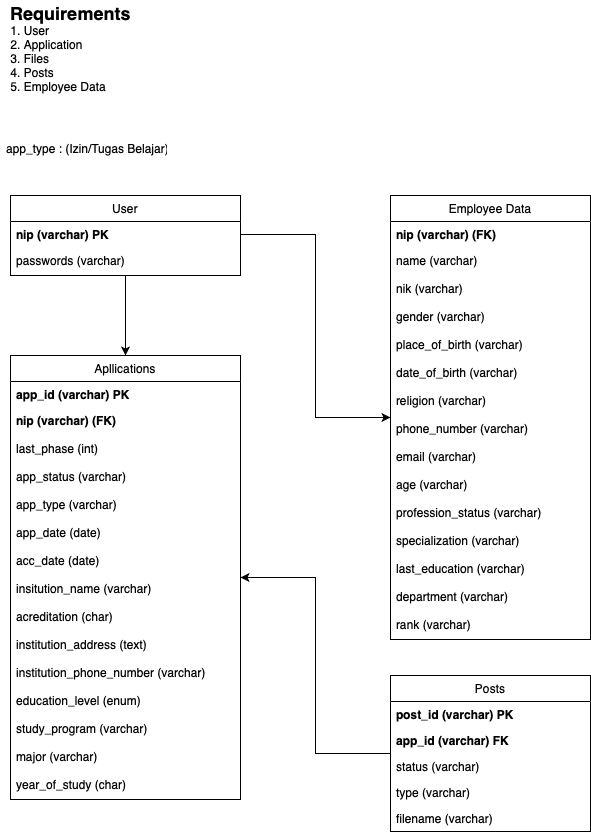

The diagram above was exported from draw.io. Its source (the exported page's mxGraphModel, read from the mxfile embedded in the PNG):
<mxGraphModel dx="946" dy="725" grid="1" gridSize="10" guides="1" tooltips="1" connect="1" arrows="1" fold="1" page="1" pageScale="1" pageWidth="850" pageHeight="1100" math="0" shadow="0" extFonts="Permanent Marker^https://fonts.googleapis.com/css?family=Permanent+Marker">
  <root>
    <mxCell id="0" />
    <mxCell id="1" parent="0" />
    <mxCell id="tga6qHZ7c7KV398Ww12n-1" value="&lt;div style=&quot;text-align: left&quot;&gt;&lt;b&gt;&lt;font style=&quot;font-size: 18px&quot;&gt;Requirements&lt;/font&gt;&lt;/b&gt;&lt;/div&gt;&lt;div style=&quot;text-align: left&quot;&gt;1. User&lt;/div&gt;&lt;div style=&quot;text-align: left&quot;&gt;2. Application&lt;/div&gt;&lt;div style=&quot;text-align: left&quot;&gt;3. Files&lt;/div&gt;&lt;div style=&quot;text-align: left&quot;&gt;4. Posts&lt;/div&gt;&lt;div style=&quot;text-align: left&quot;&gt;5. Employee Data&lt;/div&gt;&lt;div&gt;&lt;br&gt;&lt;/div&gt;" style="text;html=1;align=center;verticalAlign=middle;resizable=0;points=[];autosize=1;strokeColor=none;fillColor=none;" parent="1" vertex="1">
      <mxGeometry x="50" y="45" width="140" height="110" as="geometry" />
    </mxCell>
    <mxCell id="d_uyT4fdPJO_4m7XIrLc-58" style="edgeStyle=orthogonalEdgeStyle;rounded=0;orthogonalLoop=1;jettySize=auto;html=1;" edge="1" parent="1" source="d_uyT4fdPJO_4m7XIrLc-1" target="d_uyT4fdPJO_4m7XIrLc-10">
      <mxGeometry relative="1" as="geometry" />
    </mxCell>
    <mxCell id="d_uyT4fdPJO_4m7XIrLc-1" value="User" style="swimlane;fontStyle=0;childLayout=stackLayout;horizontal=1;startSize=26;fillColor=default;horizontalStack=0;resizeParent=1;resizeParentMax=0;resizeLast=0;collapsible=1;marginBottom=0;labelBackgroundColor=default;swimlaneFillColor=none;" vertex="1" parent="1">
      <mxGeometry x="60" y="240" width="230" height="80" as="geometry" />
    </mxCell>
    <mxCell id="d_uyT4fdPJO_4m7XIrLc-2" value="nip (varchar) PK" style="text;strokeColor=none;fillColor=none;align=left;verticalAlign=top;spacingLeft=4;spacingRight=4;overflow=hidden;rotatable=0;points=[[0,0.5],[1,0.5]];portConstraint=eastwest;fontStyle=1" vertex="1" parent="d_uyT4fdPJO_4m7XIrLc-1">
      <mxGeometry y="26" width="230" height="26" as="geometry" />
    </mxCell>
    <mxCell id="d_uyT4fdPJO_4m7XIrLc-3" value="passwords (varchar)" style="text;strokeColor=none;fillColor=none;align=left;verticalAlign=top;spacingLeft=4;spacingRight=4;overflow=hidden;rotatable=0;points=[[0,0.5],[1,0.5]];portConstraint=eastwest;" vertex="1" parent="d_uyT4fdPJO_4m7XIrLc-1">
      <mxGeometry y="52" width="230" height="28" as="geometry" />
    </mxCell>
    <mxCell id="d_uyT4fdPJO_4m7XIrLc-6" value="Employee Data" style="swimlane;fontStyle=0;childLayout=stackLayout;horizontal=1;startSize=26;fillColor=none;horizontalStack=0;resizeParent=1;resizeParentMax=0;resizeLast=0;collapsible=1;marginBottom=0;" vertex="1" parent="1">
      <mxGeometry x="440" y="240" width="200" height="444" as="geometry" />
    </mxCell>
    <mxCell id="d_uyT4fdPJO_4m7XIrLc-7" value="nip (varchar) (FK)" style="text;strokeColor=none;fillColor=none;align=left;verticalAlign=top;spacingLeft=4;spacingRight=4;overflow=hidden;rotatable=0;points=[[0,0.5],[1,0.5]];portConstraint=eastwest;fontStyle=1" vertex="1" parent="d_uyT4fdPJO_4m7XIrLc-6">
      <mxGeometry y="26" width="200" height="26" as="geometry" />
    </mxCell>
    <mxCell id="d_uyT4fdPJO_4m7XIrLc-8" value="name (varchar)" style="text;strokeColor=none;fillColor=none;align=left;verticalAlign=top;spacingLeft=4;spacingRight=4;overflow=hidden;rotatable=0;points=[[0,0.5],[1,0.5]];portConstraint=eastwest;" vertex="1" parent="d_uyT4fdPJO_4m7XIrLc-6">
      <mxGeometry y="52" width="200" height="28" as="geometry" />
    </mxCell>
    <mxCell id="d_uyT4fdPJO_4m7XIrLc-42" value="nik (varchar)" style="text;strokeColor=none;fillColor=none;align=left;verticalAlign=top;spacingLeft=4;spacingRight=4;overflow=hidden;rotatable=0;points=[[0,0.5],[1,0.5]];portConstraint=eastwest;" vertex="1" parent="d_uyT4fdPJO_4m7XIrLc-6">
      <mxGeometry y="80" width="200" height="28" as="geometry" />
    </mxCell>
    <mxCell id="d_uyT4fdPJO_4m7XIrLc-43" value="gender (varchar)" style="text;strokeColor=none;fillColor=none;align=left;verticalAlign=top;spacingLeft=4;spacingRight=4;overflow=hidden;rotatable=0;points=[[0,0.5],[1,0.5]];portConstraint=eastwest;" vertex="1" parent="d_uyT4fdPJO_4m7XIrLc-6">
      <mxGeometry y="108" width="200" height="28" as="geometry" />
    </mxCell>
    <mxCell id="d_uyT4fdPJO_4m7XIrLc-44" value="place_of_birth (varchar)" style="text;strokeColor=none;fillColor=none;align=left;verticalAlign=top;spacingLeft=4;spacingRight=4;overflow=hidden;rotatable=0;points=[[0,0.5],[1,0.5]];portConstraint=eastwest;" vertex="1" parent="d_uyT4fdPJO_4m7XIrLc-6">
      <mxGeometry y="136" width="200" height="28" as="geometry" />
    </mxCell>
    <mxCell id="d_uyT4fdPJO_4m7XIrLc-45" value="date_of_birth (varchar)" style="text;strokeColor=none;fillColor=none;align=left;verticalAlign=top;spacingLeft=4;spacingRight=4;overflow=hidden;rotatable=0;points=[[0,0.5],[1,0.5]];portConstraint=eastwest;" vertex="1" parent="d_uyT4fdPJO_4m7XIrLc-6">
      <mxGeometry y="164" width="200" height="28" as="geometry" />
    </mxCell>
    <mxCell id="d_uyT4fdPJO_4m7XIrLc-46" value="religion (varchar)" style="text;strokeColor=none;fillColor=none;align=left;verticalAlign=top;spacingLeft=4;spacingRight=4;overflow=hidden;rotatable=0;points=[[0,0.5],[1,0.5]];portConstraint=eastwest;" vertex="1" parent="d_uyT4fdPJO_4m7XIrLc-6">
      <mxGeometry y="192" width="200" height="28" as="geometry" />
    </mxCell>
    <mxCell id="d_uyT4fdPJO_4m7XIrLc-47" value="phone_number (varchar)" style="text;strokeColor=none;fillColor=none;align=left;verticalAlign=top;spacingLeft=4;spacingRight=4;overflow=hidden;rotatable=0;points=[[0,0.5],[1,0.5]];portConstraint=eastwest;" vertex="1" parent="d_uyT4fdPJO_4m7XIrLc-6">
      <mxGeometry y="220" width="200" height="28" as="geometry" />
    </mxCell>
    <mxCell id="d_uyT4fdPJO_4m7XIrLc-48" value="email (varchar)" style="text;strokeColor=none;fillColor=none;align=left;verticalAlign=top;spacingLeft=4;spacingRight=4;overflow=hidden;rotatable=0;points=[[0,0.5],[1,0.5]];portConstraint=eastwest;" vertex="1" parent="d_uyT4fdPJO_4m7XIrLc-6">
      <mxGeometry y="248" width="200" height="28" as="geometry" />
    </mxCell>
    <mxCell id="d_uyT4fdPJO_4m7XIrLc-49" value="age (varchar)" style="text;strokeColor=none;fillColor=none;align=left;verticalAlign=top;spacingLeft=4;spacingRight=4;overflow=hidden;rotatable=0;points=[[0,0.5],[1,0.5]];portConstraint=eastwest;" vertex="1" parent="d_uyT4fdPJO_4m7XIrLc-6">
      <mxGeometry y="276" width="200" height="28" as="geometry" />
    </mxCell>
    <mxCell id="d_uyT4fdPJO_4m7XIrLc-50" value="profession_status (varchar)" style="text;strokeColor=none;fillColor=none;align=left;verticalAlign=top;spacingLeft=4;spacingRight=4;overflow=hidden;rotatable=0;points=[[0,0.5],[1,0.5]];portConstraint=eastwest;" vertex="1" parent="d_uyT4fdPJO_4m7XIrLc-6">
      <mxGeometry y="304" width="200" height="28" as="geometry" />
    </mxCell>
    <mxCell id="d_uyT4fdPJO_4m7XIrLc-51" value="specialization (varchar)" style="text;strokeColor=none;fillColor=none;align=left;verticalAlign=top;spacingLeft=4;spacingRight=4;overflow=hidden;rotatable=0;points=[[0,0.5],[1,0.5]];portConstraint=eastwest;" vertex="1" parent="d_uyT4fdPJO_4m7XIrLc-6">
      <mxGeometry y="332" width="200" height="28" as="geometry" />
    </mxCell>
    <mxCell id="d_uyT4fdPJO_4m7XIrLc-52" value="last_education (varchar)" style="text;strokeColor=none;fillColor=none;align=left;verticalAlign=top;spacingLeft=4;spacingRight=4;overflow=hidden;rotatable=0;points=[[0,0.5],[1,0.5]];portConstraint=eastwest;" vertex="1" parent="d_uyT4fdPJO_4m7XIrLc-6">
      <mxGeometry y="360" width="200" height="28" as="geometry" />
    </mxCell>
    <mxCell id="d_uyT4fdPJO_4m7XIrLc-53" value="department (varchar)" style="text;strokeColor=none;fillColor=none;align=left;verticalAlign=top;spacingLeft=4;spacingRight=4;overflow=hidden;rotatable=0;points=[[0,0.5],[1,0.5]];portConstraint=eastwest;" vertex="1" parent="d_uyT4fdPJO_4m7XIrLc-6">
      <mxGeometry y="388" width="200" height="28" as="geometry" />
    </mxCell>
    <mxCell id="d_uyT4fdPJO_4m7XIrLc-54" value="rank (varchar)" style="text;strokeColor=none;fillColor=none;align=left;verticalAlign=top;spacingLeft=4;spacingRight=4;overflow=hidden;rotatable=0;points=[[0,0.5],[1,0.5]];portConstraint=eastwest;" vertex="1" parent="d_uyT4fdPJO_4m7XIrLc-6">
      <mxGeometry y="416" width="200" height="28" as="geometry" />
    </mxCell>
    <mxCell id="d_uyT4fdPJO_4m7XIrLc-10" value="Apllications" style="swimlane;fontStyle=0;childLayout=stackLayout;horizontal=1;startSize=26;fillColor=none;horizontalStack=0;resizeParent=1;resizeParentMax=0;resizeLast=0;collapsible=1;marginBottom=0;" vertex="1" parent="1">
      <mxGeometry x="60" y="400" width="230" height="444" as="geometry" />
    </mxCell>
    <mxCell id="d_uyT4fdPJO_4m7XIrLc-11" value="app_id (varchar) PK" style="text;strokeColor=none;fillColor=none;align=left;verticalAlign=top;spacingLeft=4;spacingRight=4;overflow=hidden;rotatable=0;points=[[0,0.5],[1,0.5]];portConstraint=eastwest;fontStyle=1" vertex="1" parent="d_uyT4fdPJO_4m7XIrLc-10">
      <mxGeometry y="26" width="230" height="26" as="geometry" />
    </mxCell>
    <mxCell id="d_uyT4fdPJO_4m7XIrLc-12" value="nip (varchar) (FK)" style="text;strokeColor=none;fillColor=none;align=left;verticalAlign=top;spacingLeft=4;spacingRight=4;overflow=hidden;rotatable=0;points=[[0,0.5],[1,0.5]];portConstraint=eastwest;fontStyle=1" vertex="1" parent="d_uyT4fdPJO_4m7XIrLc-10">
      <mxGeometry y="52" width="230" height="28" as="geometry" />
    </mxCell>
    <mxCell id="d_uyT4fdPJO_4m7XIrLc-22" value="last_phase (int)" style="text;strokeColor=none;fillColor=none;align=left;verticalAlign=top;spacingLeft=4;spacingRight=4;overflow=hidden;rotatable=0;points=[[0,0.5],[1,0.5]];portConstraint=eastwest;fontStyle=0" vertex="1" parent="d_uyT4fdPJO_4m7XIrLc-10">
      <mxGeometry y="80" width="230" height="28" as="geometry" />
    </mxCell>
    <mxCell id="d_uyT4fdPJO_4m7XIrLc-23" value="app_status (varchar)" style="text;strokeColor=none;fillColor=none;align=left;verticalAlign=top;spacingLeft=4;spacingRight=4;overflow=hidden;rotatable=0;points=[[0,0.5],[1,0.5]];portConstraint=eastwest;fontStyle=0" vertex="1" parent="d_uyT4fdPJO_4m7XIrLc-10">
      <mxGeometry y="108" width="230" height="28" as="geometry" />
    </mxCell>
    <mxCell id="d_uyT4fdPJO_4m7XIrLc-25" value="app_type (varchar)" style="text;strokeColor=none;fillColor=none;align=left;verticalAlign=top;spacingLeft=4;spacingRight=4;overflow=hidden;rotatable=0;points=[[0,0.5],[1,0.5]];portConstraint=eastwest;fontStyle=0;labelBorderColor=none;sketch=0;" vertex="1" parent="d_uyT4fdPJO_4m7XIrLc-10">
      <mxGeometry y="136" width="230" height="28" as="geometry" />
    </mxCell>
    <mxCell id="d_uyT4fdPJO_4m7XIrLc-27" value="app_date (date)" style="text;strokeColor=none;fillColor=none;align=left;verticalAlign=top;spacingLeft=4;spacingRight=4;overflow=hidden;rotatable=0;points=[[0,0.5],[1,0.5]];portConstraint=eastwest;fontStyle=0" vertex="1" parent="d_uyT4fdPJO_4m7XIrLc-10">
      <mxGeometry y="164" width="230" height="28" as="geometry" />
    </mxCell>
    <mxCell id="d_uyT4fdPJO_4m7XIrLc-28" value="acc_date (date)" style="text;strokeColor=none;fillColor=none;align=left;verticalAlign=top;spacingLeft=4;spacingRight=4;overflow=hidden;rotatable=0;points=[[0,0.5],[1,0.5]];portConstraint=eastwest;fontStyle=0" vertex="1" parent="d_uyT4fdPJO_4m7XIrLc-10">
      <mxGeometry y="192" width="230" height="28" as="geometry" />
    </mxCell>
    <mxCell id="d_uyT4fdPJO_4m7XIrLc-29" value="insitution_name (varchar)" style="text;strokeColor=none;fillColor=none;align=left;verticalAlign=top;spacingLeft=4;spacingRight=4;overflow=hidden;rotatable=0;points=[[0,0.5],[1,0.5]];portConstraint=eastwest;fontStyle=0" vertex="1" parent="d_uyT4fdPJO_4m7XIrLc-10">
      <mxGeometry y="220" width="230" height="28" as="geometry" />
    </mxCell>
    <mxCell id="d_uyT4fdPJO_4m7XIrLc-30" value="acreditation (char)" style="text;strokeColor=none;fillColor=none;align=left;verticalAlign=top;spacingLeft=4;spacingRight=4;overflow=hidden;rotatable=0;points=[[0,0.5],[1,0.5]];portConstraint=eastwest;fontStyle=0" vertex="1" parent="d_uyT4fdPJO_4m7XIrLc-10">
      <mxGeometry y="248" width="230" height="28" as="geometry" />
    </mxCell>
    <mxCell id="d_uyT4fdPJO_4m7XIrLc-31" value="institution_address (text)" style="text;strokeColor=none;fillColor=none;align=left;verticalAlign=top;spacingLeft=4;spacingRight=4;overflow=hidden;rotatable=0;points=[[0,0.5],[1,0.5]];portConstraint=eastwest;fontStyle=0" vertex="1" parent="d_uyT4fdPJO_4m7XIrLc-10">
      <mxGeometry y="276" width="230" height="28" as="geometry" />
    </mxCell>
    <mxCell id="d_uyT4fdPJO_4m7XIrLc-32" value="institution_phone_number (varchar)" style="text;strokeColor=none;fillColor=none;align=left;verticalAlign=top;spacingLeft=4;spacingRight=4;overflow=hidden;rotatable=0;points=[[0,0.5],[1,0.5]];portConstraint=eastwest;fontStyle=0" vertex="1" parent="d_uyT4fdPJO_4m7XIrLc-10">
      <mxGeometry y="304" width="230" height="28" as="geometry" />
    </mxCell>
    <mxCell id="d_uyT4fdPJO_4m7XIrLc-33" value="education_level (enum)" style="text;strokeColor=none;fillColor=none;align=left;verticalAlign=top;spacingLeft=4;spacingRight=4;overflow=hidden;rotatable=0;points=[[0,0.5],[1,0.5]];portConstraint=eastwest;fontStyle=0" vertex="1" parent="d_uyT4fdPJO_4m7XIrLc-10">
      <mxGeometry y="332" width="230" height="28" as="geometry" />
    </mxCell>
    <mxCell id="d_uyT4fdPJO_4m7XIrLc-34" value="study_program (varchar)" style="text;strokeColor=none;fillColor=none;align=left;verticalAlign=top;spacingLeft=4;spacingRight=4;overflow=hidden;rotatable=0;points=[[0,0.5],[1,0.5]];portConstraint=eastwest;fontStyle=0" vertex="1" parent="d_uyT4fdPJO_4m7XIrLc-10">
      <mxGeometry y="360" width="230" height="28" as="geometry" />
    </mxCell>
    <mxCell id="d_uyT4fdPJO_4m7XIrLc-35" value="major (varchar)" style="text;strokeColor=none;fillColor=none;align=left;verticalAlign=top;spacingLeft=4;spacingRight=4;overflow=hidden;rotatable=0;points=[[0,0.5],[1,0.5]];portConstraint=eastwest;fontStyle=0" vertex="1" parent="d_uyT4fdPJO_4m7XIrLc-10">
      <mxGeometry y="388" width="230" height="28" as="geometry" />
    </mxCell>
    <mxCell id="d_uyT4fdPJO_4m7XIrLc-36" value="year_of_study (char)" style="text;strokeColor=none;fillColor=none;align=left;verticalAlign=top;spacingLeft=4;spacingRight=4;overflow=hidden;rotatable=0;points=[[0,0.5],[1,0.5]];portConstraint=eastwest;fontStyle=0" vertex="1" parent="d_uyT4fdPJO_4m7XIrLc-10">
      <mxGeometry y="416" width="230" height="28" as="geometry" />
    </mxCell>
    <mxCell id="d_uyT4fdPJO_4m7XIrLc-39" style="edgeStyle=orthogonalEdgeStyle;rounded=0;orthogonalLoop=1;jettySize=auto;html=1;" edge="1" parent="1" source="d_uyT4fdPJO_4m7XIrLc-15" target="d_uyT4fdPJO_4m7XIrLc-10">
      <mxGeometry relative="1" as="geometry" />
    </mxCell>
    <mxCell id="d_uyT4fdPJO_4m7XIrLc-15" value="Posts" style="swimlane;fontStyle=0;childLayout=stackLayout;horizontal=1;startSize=26;fillColor=none;horizontalStack=0;resizeParent=1;resizeParentMax=0;resizeLast=0;collapsible=1;marginBottom=0;" vertex="1" parent="1">
      <mxGeometry x="440" y="720" width="200" height="156" as="geometry" />
    </mxCell>
    <mxCell id="d_uyT4fdPJO_4m7XIrLc-16" value="post_id (varchar) PK" style="text;strokeColor=none;fillColor=none;align=left;verticalAlign=top;spacingLeft=4;spacingRight=4;overflow=hidden;rotatable=0;points=[[0,0.5],[1,0.5]];portConstraint=eastwest;fontStyle=1" vertex="1" parent="d_uyT4fdPJO_4m7XIrLc-15">
      <mxGeometry y="26" width="200" height="26" as="geometry" />
    </mxCell>
    <mxCell id="d_uyT4fdPJO_4m7XIrLc-17" value="app_id (varchar) FK" style="text;strokeColor=none;fillColor=none;align=left;verticalAlign=top;spacingLeft=4;spacingRight=4;overflow=hidden;rotatable=0;points=[[0,0.5],[1,0.5]];portConstraint=eastwest;fontStyle=1" vertex="1" parent="d_uyT4fdPJO_4m7XIrLc-15">
      <mxGeometry y="52" width="200" height="26" as="geometry" />
    </mxCell>
    <mxCell id="d_uyT4fdPJO_4m7XIrLc-18" value="status (varchar)" style="text;strokeColor=none;fillColor=none;align=left;verticalAlign=top;spacingLeft=4;spacingRight=4;overflow=hidden;rotatable=0;points=[[0,0.5],[1,0.5]];portConstraint=eastwest;" vertex="1" parent="d_uyT4fdPJO_4m7XIrLc-15">
      <mxGeometry y="78" width="200" height="26" as="geometry" />
    </mxCell>
    <mxCell id="d_uyT4fdPJO_4m7XIrLc-55" value="type (varchar)" style="text;strokeColor=none;fillColor=none;align=left;verticalAlign=top;spacingLeft=4;spacingRight=4;overflow=hidden;rotatable=0;points=[[0,0.5],[1,0.5]];portConstraint=eastwest;" vertex="1" parent="d_uyT4fdPJO_4m7XIrLc-15">
      <mxGeometry y="104" width="200" height="26" as="geometry" />
    </mxCell>
    <mxCell id="d_uyT4fdPJO_4m7XIrLc-56" value="filename (varchar)" style="text;strokeColor=none;fillColor=none;align=left;verticalAlign=top;spacingLeft=4;spacingRight=4;overflow=hidden;rotatable=0;points=[[0,0.5],[1,0.5]];portConstraint=eastwest;" vertex="1" parent="d_uyT4fdPJO_4m7XIrLc-15">
      <mxGeometry y="130" width="200" height="26" as="geometry" />
    </mxCell>
    <mxCell id="d_uyT4fdPJO_4m7XIrLc-26" value="app_type : (Izin/Tugas Belajar)" style="text;strokeColor=none;fillColor=none;align=left;verticalAlign=top;spacingLeft=4;spacingRight=4;overflow=hidden;rotatable=0;points=[[0,0.5],[1,0.5]];portConstraint=eastwest;" vertex="1" parent="1">
      <mxGeometry x="50" y="180" width="170" height="26" as="geometry" />
    </mxCell>
    <mxCell id="d_uyT4fdPJO_4m7XIrLc-57" style="edgeStyle=orthogonalEdgeStyle;rounded=0;orthogonalLoop=1;jettySize=auto;html=1;" edge="1" parent="1" source="d_uyT4fdPJO_4m7XIrLc-2" target="d_uyT4fdPJO_4m7XIrLc-6">
      <mxGeometry relative="1" as="geometry" />
    </mxCell>
  </root>
</mxGraphModel>